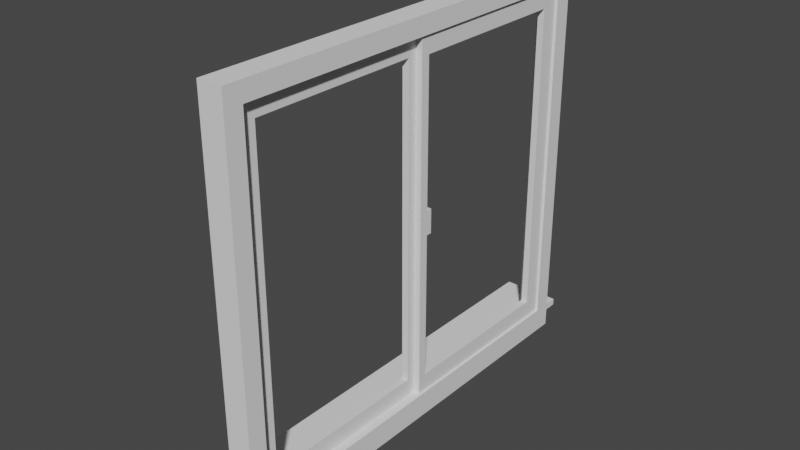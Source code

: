 # Source: window.blend  (saved by Blender 2.80.75; exported with 4.5.12 LTS)
import bpy
from mathutils import Matrix  # noqa: F401  (used for matrix-valued properties, if any)

bpy.ops.wm.read_factory_settings(use_empty=True)
scene = bpy.context.scene
scene.name = 'Scene'

# ---- collections
col_collection = bpy.data.collections.new('Collection'); scene.collection.children.link(col_collection)

# ---- world
world_world = bpy.data.worlds.new('World'); scene.world = world_world
world_world.use_nodes = True; world_world.node_tree.nodes.clear()
_N = world_world.node_tree.nodes; _L = world_world.node_tree.links
n0 = _N.new('ShaderNodeOutputWorld'); n0.name = 'World Output'; n0.location = (300, 300)
n1 = _N.new('ShaderNodeBackground'); n1.name = 'Background'; n1.location = (10, 300)
n1.inputs[0].default_value = (0.05088, 0.05088, 0.05088, 1.0)
_L.new(n1.outputs[0], n0.inputs[0])
n0.is_active_output = True
world_world.color = (0.05088, 0.05088, 0.05088)
world_world.use_sun_shadow = False
world_world.sun_shadow_jitter_overblur = 0.0

# ---- meshes
me_cube_002 = bpy.data.meshes.new('Cube.002')
me_cube_002.from_pydata([(-0.5, -0.5, -0.5), (-0.5, -0.5, 0.5), (0.5, -0.5, -0.5), (0.5, -0.5, 0.5), (-0.5, -0.55, -0.5), (-0.5, -0.55, 0.5), (0.5, -0.55, 0.5), (0.5, -0.55, -0.5), (0.5, -0.5, 18.0), (-0.5, -0.5, 18.0), (0.5, -0.55, 18.0), (-0.5, -0.55, 18.0), (0.5, -0.5, 19.0), (-0.5, -0.5, 19.0), (0.5, -0.55, 19.0), (-0.5, -0.55, 19.0), (0.5, -0.025, 18.0), (-0.5, -0.025, 18.0), (0.5, -0.025, 19.0), (-0.5, -0.025, 19.0), (0.5, -0.025, 0.5), (-0.5, -0.025, 0.5), (-1.836, -0.55, -0.5), (-1.441, -0.55, 19.0), (1.836, -0.55, 0.5), (1.836, -0.55, -0.5), (1.836, -0.55, 18.0), (1.836, -0.55, 19.0), (-1.836, -0.6, -0.875), (-1.836, -0.6, -0.5), (-1.836, -0.6, 0.5), (1.836, -0.6, 0.5), (1.836, -0.6, -0.5), (1.836, -0.6, 18.0), (-1.836, -0.6, 18.0), (1.836, -0.6, 19.0), (-1.836, -0.6, 19.0), (1.836, -0.6, 20.0), (1.836, -0.55, 20.0), (-1.836, -0.55, 20.0), (-1.836, -0.6, 20.0), (-6.825, -0.6, -0.875), (-1.836, -0.55, -0.875), (1.836, -0.55, -0.875), (-1.836, -0.6, -0.875), (1.836, -0.6, -0.875), (-1.836, -0.55, -1.875), (1.836, -0.55, -1.875), (-1.836, -0.6, -1.875), (1.836, -0.6, -1.875), (1.836, -0.5829, 19.0), (-1.836, -0.5829, 19.0), (1.836, -0.5829, 18.0), (1.836, -0.5829, 0.5), (1.836, -0.5829, -0.5), (-1.836, -0.5829, 0.5), (-1.836, -0.5829, 18.0), (-1.836, -0.5829, -0.5), (1.836, -0.5829, 20.0), (-1.836, -0.5829, 20.0), (1.836, -0.5829, -0.875), (-1.836, -0.5829, -0.875), (1.836, -0.5829, -1.875), (-1.836, -0.5829, -1.875), (-6.825, -0.5829, -0.5), (-6.825, -0.55, -0.5), (-6.825, -0.55, -0.875), (-6.825, -0.5829, -0.875), (1.836, -0.5609, 19.0), (1.836, -0.5609, 0.5), (1.836, -0.5609, -0.5), (-1.836, -0.5609, 18.0), (-1.836, -0.5609, -0.5), (1.836, -0.5609, 20.0), (1.836, -0.5609, -0.875), (-1.836, -0.5609, -0.875), (1.836, -0.5609, -1.875), (-1.836, -0.5609, -1.875), (-1.836, -0.5609, 19.0), (1.836, -0.5609, 18.0), (-1.836, -0.5609, 0.5), (-1.836, -0.5609, 20.0), (-6.825, -0.5609, -0.5), (-6.825, -0.5609, -0.875), (-1.836, -0.55, 19.23), (1.836, -0.55, 19.23), (1.836, -0.6, 19.23), (-1.836, -0.6, 19.23), (-1.836, -0.5829, 19.23), (1.836, -0.5829, 19.23), (-1.836, -0.5609, 19.23), (1.836, -0.5609, 19.23), (-1.441, -0.55, 0.5), (-1.441, -0.55, 18.0), (-1.441, -0.55, 19.0), (-1.441, -0.5609, 18.0), (-1.441, -0.5609, 19.0), (-1.441, -0.5609, 0.5), (-1.836, -0.55, -0.5), (-1.836, -0.5609, -0.5), (-1.836, -0.5609, 0.5), (-1.441, -0.55, -0.5), (-1.441, -0.55, 0.5), (-1.441, -0.5609, -0.5), (-1.441, -0.5609, 0.5), (-1.441, -0.5609, 19.0), (-1.441, -0.55, 19.23), (-1.441, -0.5609, 19.23), (-1.836, -0.6, -0.5), (-6.825, -0.6, -0.5), (-1.836, -0.6375, -0.5), (-1.836, -0.6375, -0.875), (-6.825, -0.6375, -0.875), (-1.836, -0.6375, -0.5), (1.836, -0.6375, -0.5), (-6.825, -0.6375, -0.5), (-1.836, -0.6375, -0.875), (1.836, -0.6375, -0.875), (-0.6904, 0.0, 8.718), (-0.6904, 0.025, 8.718), (0.4531, 0.025, 10.07), (0.4531, 0.0, 10.07), (-0.5, 0.0, -0.5), (-0.5, 0.0, 0.5), (0.5, 0.0, -0.5), (0.5, 0.0, 0.5), (-0.5, 0.55, -0.5), (-0.5, 0.55, 0.5), (0.5, 0.55, 0.5), (0.5, 0.55, -0.5), (1.453, 0.0, 10.07), (1.453, 0.025, 10.07), (0.5, 0.55, 18.0), (-0.5, 0.55, 18.0), (0.5, 0.5, 19.0), (-0.5, 0.5, 19.0), (0.5, 0.55, 19.0), (-0.5, 0.55, 19.0), (0.4531, 0.025, 8.718), (1.453, 0.025, 8.718), (0.5, 0.025, 19.0), (-0.5, 0.025, 19.0), (0.5, 0.0, 18.0), (-0.5, 0.0, 18.0), (0.5, 0.0, 19.0), (-0.5, 0.0, 19.0), (0.4531, 0.0, 8.718), (1.453, 0.0, 8.718), (0.5, 0.0, 0.5), (-0.5, 0.0, 0.5), (-1.836, 0.55, -0.5), (-1.441, 0.55, 19.0), (1.836, 0.55, 0.5), (1.836, 0.55, -0.5), (1.836, 0.55, 18.0), (1.836, 0.55, 19.0), (-1.836, 0.6, -0.875), (-1.836, 0.6, -0.5), (-1.836, 0.6, 0.5), (1.836, 0.6, 0.5), (1.836, 0.6, -0.5), (1.836, 0.6, 18.0), (-1.836, 0.6, 18.0), (1.836, 0.6, 19.0), (-1.836, 0.6, 19.0), (1.836, 0.6, 20.0), (1.836, 0.55, 20.0), (-1.836, 0.55, 20.0), (-1.836, 0.6, 20.0), (1.836, 0.0, 19.0), (-6.825, 0.6, -0.875), (1.836, 0.0, 20.0), (-1.836, 0.0, 20.0), (-1.836, 0.55, -0.875), (1.836, 0.55, -0.875), (-1.836, 0.6, -0.875), (1.836, 0.6, -0.875), (-1.836, 0.55, -1.875), (1.836, 0.55, -1.875), (-1.836, 0.6, -1.875), (1.836, 0.6, -1.875), (-1.836, 0.0, -0.5), (1.836, 0.0, -0.5), (-1.836, 0.0, -0.875), (1.836, 0.0, -0.875), (-1.836, 0.0, -1.875), (1.836, 0.0, -1.875), (1.836, 0.5829, 19.0), (-1.836, 0.5829, 19.0), (1.836, 0.5829, 18.0), (1.836, 0.5829, 0.5), (1.836, 0.5829, -0.5), (-1.836, 0.5829, 0.5), (-1.836, 0.5829, 18.0), (-1.836, 0.5829, -0.5), (1.836, 0.5829, 20.0), (-1.836, 0.5829, 20.0), (1.836, 0.5829, -0.875), (-1.836, 0.5829, -0.875), (1.836, 0.5829, -1.875), (-1.836, 0.5829, -1.875), (-6.825, 0.5829, -0.5), (-6.825, 0.55, -0.5), (-6.825, 0.55, -0.875), (-6.825, 0.0, -0.875), (-6.825, 0.5829, -0.875), (-6.825, 0.0, -0.5), (1.836, 0.5609, 19.0), (1.836, 0.5609, 0.5), (1.836, 0.5609, -0.5), (-1.836, 0.5609, 18.0), (-1.836, 0.5609, -0.5), (1.836, 0.5609, 20.0), (1.836, 0.5609, -0.875), (-1.836, 0.5609, -0.875), (1.836, 0.5609, -1.875), (-1.836, 0.5609, -1.875), (-1.836, 0.5609, 19.0), (1.836, 0.5609, 18.0), (-1.836, 0.5609, 0.5), (-1.836, 0.5609, 20.0), (-6.825, 0.5609, -0.5), (-6.825, 0.5609, -0.875), (-1.836, 0.55, 19.23), (1.836, 0.55, 19.23), (1.836, 0.6, 19.23), (-1.836, 0.6, 19.23), (-1.836, 0.0, 19.23), (1.836, 0.0, 19.23), (-1.836, 0.5829, 19.23), (1.836, 0.5829, 19.23), (-1.836, 0.5609, 19.23), (1.836, 0.5609, 19.23), (-1.441, 0.55, 0.5), (-1.441, 0.55, 18.0), (-1.441, 0.55, 19.0), (-1.441, 0.5609, 18.0), (-1.441, 0.5609, 19.0), (-1.441, 0.5609, 0.5), (-1.836, 0.55, -0.5), (-1.441, 0.0, 19.0), (-1.836, 0.5609, -0.5), (-1.836, 0.5609, 0.5), (-1.441, 0.55, -0.5), (-1.441, 0.55, 0.5), (-1.441, 0.5609, -0.5), (-1.441, 0.5609, 0.5), (-1.441, 0.5609, 19.0), (-1.441, 0.55, 19.23), (-1.441, 0.0, 19.23), (-1.441, 0.5609, 19.23), (-1.836, 0.6, -0.5), (-6.825, 0.6, -0.5), (-1.836, 0.6375, -0.5), (-1.836, 0.6375, -0.875), (-6.825, 0.6375, -0.875), (-1.836, 0.6375, -0.5), (1.836, 0.6375, -0.5), (-6.825, 0.6375, -0.5), (-1.836, 0.6375, -0.875), (1.836, 0.6375, -0.875), (0.4531, 0.0, 0.5), (1.453, 0.0, 0.5), (1.453, 0.0, -0.5), (0.4531, 0.0, -0.5), (1.453, 0.0, 18.0), (1.453, 0.0, 19.0), (0.4531, 0.0, 19.0), (0.4531, 0.0, 18.0), (1.453, 0.0, 0.5), (0.4531, 0.0, 0.5), (0.4531, 0.5, -0.5), (0.4531, 0.5, 0.5), (1.453, 0.5, 0.5), (1.453, 0.5, -0.5), (0.4531, 0.55, -0.5), (0.4531, 0.55, 0.5), (1.453, 0.55, 0.5), (1.453, 0.55, -0.5), (1.453, 0.5, 18.0), (0.4531, 0.5, 18.0), (0.4531, 0.55, 18.0), (1.453, 0.55, 18.0), (0.4531, 0.55, 19.0), (0.4531, 0.5, 19.0), (1.453, 0.55, 19.0), (1.453, 0.5, 19.0), (1.453, 0.025, 18.0), (0.4531, 0.025, 18.0), (1.453, 0.025, 19.0), (0.4531, 0.025, 19.0), (1.453, 0.025, 0.5), (0.4531, 0.025, 0.5), (-0.8825, 0.55, -0.5), (2.789, 0.55, -0.5), (-0.6904, 0.0, 10.07), (-0.6904, 0.025, 10.07), (1.453, 0.04087, 8.718), (0.4531, 0.04087, 8.718), (1.453, 0.04087, 10.07), (0.4531, 0.04087, 10.07), (-0.6904, 0.04087, 8.718), (-0.6904, 0.04087, 10.07)], [], [(124, 125, 3, 2), (1, 0, 4, 5), (122, 124, 2, 0), (125, 123, 1, 3), (0, 1, 123, 122), (0, 2, 7, 4), (6, 3, 8, 10), (2, 3, 6, 7), (10, 8, 12, 14), (1, 5, 11, 9), (23, 106, 249, 240), (3, 1, 9, 8), (12, 13, 15, 14), (94, 15, 11, 5, 92, 93), (9, 11, 15, 13), (12, 8, 16, 18), (17, 19, 145, 143), (13, 12, 18, 19), (9, 13, 19, 17), (8, 9, 17, 16), (19, 18, 144, 145), (18, 16, 142, 144), (20, 21, 149, 148), (142, 16, 20, 148), (17, 143, 149, 21), (16, 17, 21, 20), (54, 53, 31, 32), (53, 52, 33, 31), (7, 6, 24, 25), (10, 14, 27, 26), (32, 29, 113, 114), (4, 7, 25, 22), (6, 10, 26, 24), (32, 31, 30, 29), (30, 31, 33, 34), (34, 33, 35, 36), (52, 50, 35, 33), (56, 55, 30, 34), (41, 28, 111, 112), (55, 57, 29, 30), (51, 56, 34, 36), (58, 59, 40, 37), (91, 85, 38, 73), (87, 86, 37, 40), (88, 87, 40, 59), (84, 39, 172, 227), (39, 38, 171, 172), (85, 27, 169, 228), (75, 42, 46, 77), (54, 32, 45, 60), (47, 46, 185, 186), (63, 62, 49, 48), (45, 44, 48, 49), (60, 45, 49, 62), (46, 42, 183, 185), (25, 43, 184, 182), (43, 47, 186, 184), (22, 25, 182, 181), (75, 61, 67, 83), (74, 60, 62, 76), (77, 76, 62, 63), (29, 57, 61, 44), (70, 54, 60, 74), (44, 61, 63, 48), (90, 88, 59, 81), (86, 89, 58, 37), (73, 81, 59, 58), (78, 71, 56, 51), (80, 72, 57, 55), (71, 80, 55, 56), (79, 68, 50, 52), (69, 79, 52, 53), (70, 69, 53, 54), (82, 65, 66, 83), (66, 65, 206, 204), (61, 57, 108, 28), (183, 42, 66, 204), (22, 181, 206, 65), (72, 22, 65, 82), (57, 72, 82, 64), (64, 82, 83, 67), (25, 24, 69, 70), (24, 26, 79, 69), (26, 27, 68, 79), (5, 4, 101, 102), (38, 39, 81, 73), (84, 90, 81, 39), (25, 70, 74, 43), (46, 47, 76, 77), (43, 74, 76, 47), (42, 75, 83, 66), (61, 75, 77, 63), (89, 91, 73, 58), (50, 68, 91, 89), (35, 50, 89, 86), (78, 51, 88, 90), (38, 85, 228, 171), (90, 84, 106, 107), (57, 64, 109, 108), (51, 36, 87, 88), (36, 35, 86, 87), (68, 27, 85, 91), (93, 92, 97, 95), (94, 93, 95, 96), (71, 78, 96, 95), (78, 90, 107, 105), (80, 71, 95, 97), (111, 110, 115, 112), (84, 227, 249, 106), (23, 105, 107, 106), (72, 80, 100, 99), (22, 72, 99, 98), (102, 101, 103, 104), (64, 67, 41, 109), (99, 100, 104, 103), (98, 99, 103, 101), (67, 61, 28, 41), (23, 240, 145, 19, 13, 15), (114, 113, 116, 117), (108, 109, 115, 110), (44, 45, 117, 116), (29, 44, 116, 113), (28, 108, 110, 111), (109, 41, 112, 115), (45, 32, 114, 117), (122, 123, 261, 264), (137, 133, 281, 283), (134, 140, 289, 286), (133, 127, 276, 281), (143, 145, 267, 268), (125, 124, 263, 262), (132, 136, 285, 282), (150, 153, 294, 293), (128, 132, 282, 277), (126, 150, 293, 275), (151, 240, 249, 248), (144, 142, 265, 266), (134, 135, 137, 136), (235, 234, 233, 127, 133, 137), (124, 122, 264, 263), (148, 149, 270, 269), (140, 144, 266, 289), (135, 134, 140, 141), (123, 125, 262, 261), (136, 134, 286, 285), (142, 144, 145, 143), (141, 140, 144, 145), (143, 149, 148, 142), (149, 143, 268, 121, 146, 270), (129, 128, 277, 278), (142, 148, 269, 147, 130, 265), (191, 160, 159, 190), (190, 159, 161, 189), (129, 153, 152, 128), (132, 154, 155, 136), (160, 257, 256, 157), (128, 152, 154, 132), (160, 157, 158, 159), (158, 162, 161, 159), (162, 164, 163, 161), (189, 161, 163, 187), (193, 162, 158, 192), (170, 255, 254, 156), (192, 158, 157, 194), (188, 164, 162, 193), (195, 165, 168, 196), (232, 212, 166, 224), (226, 168, 165, 225), (229, 196, 168, 226), (228, 171, 172, 227), (223, 227, 172, 167), (167, 172, 171, 166), (224, 228, 169, 155), (214, 216, 177, 173), (191, 197, 176, 160), (178, 186, 185, 177), (181, 206, 204, 183), (200, 179, 180, 199), (176, 180, 179, 175), (197, 199, 180, 176), (177, 185, 183, 173), (181, 183, 184, 182), (183, 185, 186, 184), (153, 182, 184, 174), (174, 184, 186, 178), (150, 181, 182, 153), (214, 222, 205, 198), (213, 215, 199, 197), (216, 200, 199, 215), (157, 175, 198, 194), (209, 213, 197, 191), (175, 179, 200, 198), (231, 220, 196, 229), (225, 165, 195, 230), (212, 195, 196, 220), (217, 188, 193, 210), (219, 192, 194, 211), (210, 193, 192, 219), (218, 189, 187, 207), (208, 190, 189, 218), (209, 191, 190, 208), (221, 222, 203, 202), (203, 204, 206, 202), (198, 156, 251, 194), (183, 204, 203, 173), (150, 202, 206, 181), (211, 221, 202, 150), (194, 201, 221, 211), (201, 205, 222, 221), (153, 209, 208, 152), (152, 208, 218, 154), (154, 218, 207, 155), (127, 244, 243, 126), (166, 212, 220, 167), (223, 167, 220, 231), (153, 174, 213, 209), (177, 216, 215, 178), (174, 178, 215, 213), (173, 203, 222, 214), (198, 200, 216, 214), (230, 195, 212, 232), (187, 230, 232, 207), (163, 225, 230, 187), (217, 231, 229, 188), (166, 171, 228, 224), (231, 250, 248, 223), (194, 251, 252, 201), (188, 229, 226, 164), (164, 226, 225, 163), (207, 232, 224, 155), (234, 236, 238, 233), (235, 237, 236, 234), (210, 236, 237, 217), (217, 247, 250, 231), (219, 238, 236, 210), (254, 255, 258, 253), (223, 248, 249, 227), (151, 248, 250, 247), (211, 241, 242, 219), (150, 239, 241, 211), (244, 246, 245, 243), (201, 252, 170, 205), (241, 245, 246, 242), (239, 243, 245, 241), (205, 170, 156, 198), (151, 137, 135, 141, 145, 240), (257, 260, 259, 256), (251, 253, 258, 252), (175, 259, 260, 176), (157, 256, 259, 175), (156, 254, 253, 251), (252, 258, 255, 170), (176, 260, 257, 160), (263, 274, 273, 262), (272, 276, 275, 271), (264, 271, 274, 263), (262, 273, 272, 261), (271, 264, 261, 272), (271, 275, 278, 274), (277, 282, 279, 273), (274, 278, 277, 273), (282, 285, 286, 279), (272, 280, 281, 276), (273, 279, 280, 272), (280, 284, 283, 281), (286, 289, 287, 279), (288, 268, 267, 290), (280, 288, 290, 284), (279, 287, 288, 280), (289, 266, 265, 287), (291, 269, 270, 292), (147, 269, 291, 139), (138, 292, 270, 146), (139, 291, 292, 138), (275, 293, 294, 278), (127, 126, 275, 276), (153, 129, 278, 294), (131, 139, 297, 299), (296, 120, 300, 302), (130, 147, 139, 131), (265, 130, 131, 287), (288, 120, 121, 268), (287, 131, 120, 288), (296, 119, 118, 295), (146, 121, 295, 118), (138, 146, 118, 119), (121, 120, 296, 295), (299, 297, 298, 300), (300, 298, 301, 302), (139, 138, 298, 297), (120, 131, 299, 300), (138, 119, 301, 298), (119, 296, 302, 301)])
_uv = me_cube_002.uv_layers.new(name='UVMap')
_uv.uv.foreach_set('vector', [0.375, 0.625, 0.625, 0.625, 0.625, 0.75, 0.375, 0.75, 0.625, 0.0, 0.375, 0.0, 0.375, 0.0, 0.625, 0.0, 0.125, 0.625, 0.375, 0.625, 0.375, 0.75, 0.125, 0.75, 0.625, 0.625, 0.875, 0.625, 0.875, 0.75, 0.625, 0.75, 0.375, 0.0, 0.625, 0.0, 0.625, 0.125, 0.375, 0.125, 0.125, 0.75, 0.375, 0.75, 0.375, 0.75, 0.125, 0.75, 0.625, 0.75, 0.625, 0.75, 0.625, 0.75, 0.625, 0.75, 0.375, 0.75, 0.625, 0.75, 0.625, 0.75, 0.375, 0.75, 0.625, 0.75, 0.625, 0.75, 0.625, 0.75, 0.625, 0.75, 0.625, 0.0, 0.625, 0.0, 0.625, 0.0, 0.625, 0.0, 0.625, 0.0, 0.625, 0.0, 0.625, 0.0, 0.625, 0.0, 0.625, 0.75, 0.875, 0.75, 0.875, 0.75, 0.625, 0.75, 0.625, 0.75, 0.875, 0.75, 0.875, 0.75, 0.625, 0.75, 0.625, 0.0, 0.625, 0.0, 0.625, 0.0, 0.625, 0.0, 0.625, 0.0, 0.625, 0.0, 0.625, 0.0, 0.625, 0.0, 0.625, 0.0, 0.625, 0.0, 0.625, 0.75, 0.625, 0.75, 0.625, 0.75, 0.625, 0.75, 0.625, 0.0, 0.625, 0.0, 0.625, 0.0, 0.625, 0.0, 0.875, 0.75, 0.625, 0.75, 0.625, 0.75, 0.875, 0.75, 0.625, 0.0, 0.625, 0.0, 0.625, 0.0, 0.625, 0.0, 0.625, 0.75, 0.875, 0.75, 0.875, 0.75, 0.625, 0.75, 0.875, 0.75, 0.625, 0.75, 0.625, 0.75, 0.875, 0.75, 0.625, 0.75, 0.625, 0.75, 0.625, 0.75, 0.625, 0.75, 0.625, 0.75, 0.875, 0.75, 0.875, 0.75, 0.625, 0.75, 0.625, 0.75, 0.625, 0.75, 0.625, 0.75, 0.625, 0.75, 0.625, 0.0, 0.625, 0.0, 0.625, 0.0, 0.625, 0.0, 0.625, 0.75, 0.875, 0.75, 0.875, 0.75, 0.625, 0.75, 0.375, 0.75, 0.625, 0.75, 0.625, 0.75, 0.375, 0.75, 0.625, 0.75, 0.625, 0.75, 0.625, 0.75, 0.625, 0.75, 0.375, 0.75, 0.625, 0.75, 0.625, 0.75, 0.375, 0.75, 0.625, 0.75, 0.625, 0.75, 0.625, 0.75, 0.625, 0.75, 0.375, 0.75, 0.375, 1.0, 0.375, 1.0, 0.375, 0.75, 0.125, 0.75, 0.375, 0.75, 0.375, 0.75, 0.125, 0.75, 0.625, 0.75, 0.625, 0.75, 0.625, 0.75, 0.625, 0.75, 0.375, 0.75, 0.625, 0.75, 0.625, 1.0, 0.375, 1.0, 0.625, 1.0, 0.625, 0.75, 0.625, 0.75, 0.625, 1.0, 0.625, 1.0, 0.625, 0.75, 0.625, 0.75, 0.625, 1.0, 0.625, 0.75, 0.625, 0.75, 0.625, 0.75, 0.625, 0.75, 0.625, 0.0, 0.625, 0.0, 0.625, 0.0, 0.625, 0.0, 0.375, 0.0, 0.375, 0.0, 0.375, 0.0, 0.375, 0.0, 0.625, 0.0, 0.375, 0.0, 0.375, 0.0, 0.625, 0.0, 0.625, 0.0, 0.625, 0.0, 0.625, 0.0, 0.625, 0.0, 0.625, 0.75, 0.875, 0.75, 0.875, 0.75, 0.625, 0.75, 0.625, 0.75, 0.625, 0.75, 0.625, 0.75, 0.625, 0.75, 0.625, 1.0, 0.625, 0.75, 0.625, 0.75, 0.625, 1.0, 0.625, 0.0, 0.625, 0.0, 0.625, 0.0, 0.625, 0.0, 0.625, 0.0, 0.625, 0.0, 0.625, 0.0, 0.625, 0.0, 0.875, 0.75, 0.625, 0.75, 0.625, 0.75, 0.875, 0.75, 0.625, 0.75, 0.625, 0.75, 0.625, 0.75, 0.625, 0.75, 0.375, 0.0, 0.375, 0.0, 0.375, 0.0, 0.375, 0.0, 0.375, 0.75, 0.375, 0.75, 0.375, 0.75, 0.375, 0.75, 0.375, 0.75, 0.125, 0.75, 0.125, 0.75, 0.375, 0.75, 0.125, 0.75, 0.375, 0.75, 0.375, 0.75, 0.125, 0.75, 0.375, 0.75, 0.375, 1.0, 0.375, 1.0, 0.375, 0.75, 0.375, 0.75, 0.375, 0.75, 0.375, 0.75, 0.375, 0.75, 0.375, 0.0, 0.375, 0.0, 0.375, 0.0, 0.375, 0.0, 0.375, 0.75, 0.375, 0.75, 0.375, 0.75, 0.375, 0.75, 0.375, 0.75, 0.375, 0.75, 0.375, 0.75, 0.375, 0.75, 0.125, 0.75, 0.375, 0.75, 0.375, 0.75, 0.125, 0.75, 0.375, 0.0, 0.375, 0.0, 0.375, 0.0, 0.375, 0.0, 0.375, 0.75, 0.375, 0.75, 0.375, 0.75, 0.375, 0.75, 0.125, 0.75, 0.375, 0.75, 0.375, 0.75, 0.125, 0.75, 0.375, 0.0, 0.375, 0.0, 0.375, 0.0, 0.375, 0.0, 0.375, 0.75, 0.375, 0.75, 0.375, 0.75, 0.375, 0.75, 0.375, 0.0, 0.375, 0.0, 0.375, 0.0, 0.375, 0.0, 0.625, 0.0, 0.625, 0.0, 0.625, 0.0, 0.625, 0.0, 0.625, 0.75, 0.625, 0.75, 0.625, 0.75, 0.625, 0.75, 0.625, 0.75, 0.875, 0.75, 0.875, 0.75, 0.625, 0.75, 0.625, 0.0, 0.625, 0.0, 0.625, 0.0, 0.625, 0.0, 0.625, 0.0, 0.375, 0.0, 0.375, 0.0, 0.625, 0.0, 0.625, 0.0, 0.625, 0.0, 0.625, 0.0, 0.625, 0.0, 0.625, 0.75, 0.625, 0.75, 0.625, 0.75, 0.625, 0.75, 0.625, 0.75, 0.625, 0.75, 0.625, 0.75, 0.625, 0.75, 0.375, 0.75, 0.625, 0.75, 0.625, 0.75, 0.375, 0.75, 0.375, 0.0, 0.375, 0.0, 0.375, 0.0, 0.375, 0.0, 0.375, 0.0, 0.375, 0.0, 0.375, 0.0, 0.375, 0.0, 0.375, 0.0, 0.375, 0.0, 0.375, 0.0, 0.375, 0.0, 0.375, 0.0, 0.375, 0.0, 0.375, 0.0, 0.375, 0.0, 0.125, 0.75, 0.125, 0.75, 0.125, 0.75, 0.125, 0.75, 0.375, 0.0, 0.375, 0.0, 0.375, 0.0, 0.375, 0.0, 0.375, 0.0, 0.375, 0.0, 0.375, 0.0, 0.375, 0.0, 0.375, 0.0, 0.375, 0.0, 0.375, 0.0, 0.375, 0.0, 0.375, 0.75, 0.625, 0.75, 0.625, 0.75, 0.375, 0.75, 0.625, 0.75, 0.625, 0.75, 0.625, 0.75, 0.625, 0.75, 0.625, 0.75, 0.625, 0.75, 0.625, 0.75, 0.625, 0.75, 0.625, 0.0, 0.375, 0.0, 0.375, 0.0, 0.625, 0.0, 0.625, 0.75, 0.875, 0.75, 0.875, 0.75, 0.625, 0.75, 0.625, 0.0, 0.625, 0.0, 0.625, 0.0, 0.625, 0.0, 0.375, 0.75, 0.375, 0.75, 0.375, 0.75, 0.375, 0.75, 0.125, 0.75, 0.375, 0.75, 0.375, 0.75, 0.125, 0.75, 0.375, 0.75, 0.375, 0.75, 0.375, 0.75, 0.375, 0.75, 0.375, 0.0, 0.375, 0.0, 0.375, 0.0, 0.375, 0.0, 0.375, 0.0, 0.375, 0.0, 0.375, 0.0, 0.375, 0.0, 0.625, 0.75, 0.625, 0.75, 0.625, 0.75, 0.625, 0.75, 0.625, 0.75, 0.625, 0.75, 0.625, 0.75, 0.625, 0.75, 0.625, 0.75, 0.625, 0.75, 0.625, 0.75, 0.625, 0.75, 0.625, 0.0, 0.625, 0.0, 0.625, 0.0, 0.625, 0.0, 0.625, 0.75, 0.625, 0.75, 0.625, 0.75, 0.625, 0.75, 0.625, 0.0, 0.625, 0.0, 0.625, 0.0, 0.625, 0.0, 0.375, 0.0, 0.375, 0.0, 0.375, 0.0, 0.375, 0.0, 0.625, 0.0, 0.625, 0.0, 0.625, 0.0, 0.625, 0.0, 0.625, 1.0, 0.625, 0.75, 0.625, 0.75, 0.625, 1.0, 0.625, 0.75, 0.625, 0.75, 0.625, 0.75, 0.625, 0.75, 0.625, 0.0, 0.625, 0.0, 0.625, 0.0, 0.625, 0.0, 0.625, 0.0, 0.625, 0.0, 0.625, 0.0, 0.625, 0.0, 0.625, 0.0, 0.625, 0.0, 0.625, 0.0, 0.625, 0.0, 0.625, 0.0, 0.625, 0.0, 0.625, 0.0, 0.625, 0.0, 0.625, 0.0, 0.625, 0.0, 0.625, 0.0, 0.625, 0.0, 0.375, 0.0, 0.375, 0.0, 0.375, 0.0, 0.375, 0.0, 0.625, 0.0, 0.625, 0.0, 0.625, 0.0, 0.625, 0.0, 0.625, 0.0, 0.625, 0.0, 0.625, 0.0, 0.625, 0.0, 0.375, 0.0, 0.625, 0.0, 0.625, 0.0, 0.375, 0.0, 0.375, 0.0, 0.375, 0.0, 0.375, 0.0, 0.375, 0.0, 0.625, 0.0, 0.375, 0.0, 0.375, 0.0, 0.625, 0.0, 0.375, 0.0, 0.375, 0.0, 0.375, 0.0, 0.375, 0.0, 0.375, 0.0, 0.625, 0.0, 0.625, 0.0, 0.375, 0.0, 0.375, 0.0, 0.375, 0.0, 0.375, 0.0, 0.375, 0.0, 0.375, 0.0, 0.375, 0.0, 0.375, 0.0, 0.375, 0.0, 0.0, 0.0, 0.0, 0.0, 0.0, 0.0, 0.0, 0.0, 0.0, 0.0, 0.0, 0.0, 0.375, 0.75, 0.375, 1.0, 0.375, 1.0, 0.375, 0.75, 0.375, 0.0, 0.375, 0.0, 0.375, 0.0, 0.375, 0.0, 0.375, 1.0, 0.375, 0.75, 0.375, 0.75, 0.375, 1.0, 0.375, 0.0, 0.375, 0.0, 0.375, 0.0, 0.375, 0.0, 0.375, 0.0, 0.375, 0.0, 0.375, 0.0, 0.375, 0.0, 0.375, 0.0, 0.375, 0.0, 0.375, 0.0, 0.375, 0.0, 0.375, 0.75, 0.375, 0.75, 0.375, 0.75, 0.375, 0.75, 0.375, 0.125, 0.625, 0.125, 0.625, 0.125, 0.375, 0.125, 0.625, 0.0, 0.625, 0.0, 0.625, 0.0, 0.625, 0.0, 0.625, 0.75, 0.625, 0.75, 0.625, 0.75, 0.625, 0.75, 0.625, 0.0, 0.625, 0.0, 0.625, 0.0, 0.625, 0.0, 0.625, 0.0, 0.625, 0.0, 0.625, 0.0, 0.625, 0.0, 0.625, 0.625, 0.375, 0.625, 0.375, 0.625, 0.625, 0.625, 0.625, 0.75, 0.625, 0.75, 0.625, 0.75, 0.625, 0.75, 0.125, 0.75, 0.375, 0.75, 0.375, 0.75, 0.125, 0.75, 0.625, 0.75, 0.625, 0.75, 0.625, 0.75, 0.625, 0.75, 0.0, 0.0, 0.0, 0.0, 0.0, 0.0, 0.0, 0.0, 0.625, 0.0, 0.625, 0.0, 0.625, 0.0, 0.625, 0.0, 0.625, 0.75, 0.625, 0.75, 0.625, 0.75, 0.625, 0.75, 0.625, 0.75, 0.875, 0.75, 0.875, 0.75, 0.625, 0.75, 0.625, 0.0, 0.625, 0.0, 0.625, 0.0, 0.625, 0.0, 0.625, 0.0, 0.625, 0.0, 0.375, 0.625, 0.125, 0.625, 0.125, 0.625, 0.375, 0.625, 0.625, 0.75, 0.875, 0.75, 0.875, 0.75, 0.625, 0.75, 0.625, 0.75, 0.625, 0.75, 0.625, 0.75, 0.625, 0.75, 0.875, 0.75, 0.625, 0.75, 0.625, 0.75, 0.875, 0.75, 0.875, 0.625, 0.625, 0.625, 0.625, 0.625, 0.875, 0.625, 0.625, 0.75, 0.625, 0.75, 0.625, 0.75, 0.625, 0.75, 0.625, 0.75, 0.625, 0.75, 0.875, 0.75, 0.875, 0.75, 0.875, 0.75, 0.625, 0.75, 0.625, 0.75, 0.875, 0.75, 0.875, 0.75, 0.875, 0.75, 0.625, 0.75, 0.625, 0.75, 0.875, 0.75, 0.875, 0.75, 0.875, 0.75, 0.875, 0.75, 0.875, 0.75, 0.875, 0.75, 0.375, 0.75, 0.625, 0.75, 0.625, 0.75, 0.375, 0.75, 0.625, 0.75, 0.625, 0.75, 0.625, 0.75, 0.625, 0.75, 0.625, 0.75, 0.625, 0.75, 0.375, 0.75, 0.375, 0.75, 0.625, 0.75, 0.625, 0.75, 0.625, 0.75, 0.625, 0.75, 0.625, 0.75, 0.625, 0.75, 0.375, 0.75, 0.375, 0.75, 0.625, 0.75, 0.625, 0.75, 0.625, 0.75, 0.625, 0.75, 0.625, 0.75, 0.625, 0.75, 0.375, 0.75, 0.375, 0.75, 0.375, 1.0, 0.375, 1.0, 0.625, 0.75, 0.625, 0.75, 0.625, 0.75, 0.625, 0.75, 0.375, 0.75, 0.375, 1.0, 0.625, 1.0, 0.625, 0.75, 0.625, 1.0, 0.625, 1.0, 0.625, 0.75, 0.625, 0.75, 0.625, 1.0, 0.625, 1.0, 0.625, 0.75, 0.625, 0.75, 0.625, 0.75, 0.625, 0.75, 0.625, 0.75, 0.625, 0.75, 0.625, 0.0, 0.625, 0.0, 0.625, 0.0, 0.625, 0.0, 0.375, 0.0, 0.375, 0.0, 0.375, 0.0, 0.375, 0.0, 0.625, 0.0, 0.625, 0.0, 0.375, 0.0, 0.375, 0.0, 0.625, 0.0, 0.625, 0.0, 0.625, 0.0, 0.625, 0.0, 0.625, 0.75, 0.625, 0.75, 0.875, 0.75, 0.875, 0.75, 0.625, 0.75, 0.625, 0.75, 0.625, 0.75, 0.625, 0.75, 0.625, 1.0, 0.625, 1.0, 0.625, 0.75, 0.625, 0.75, 0.625, 0.0, 0.625, 0.0, 0.625, 0.0, 0.625, 0.0, 0.625, 0.75, 0.625, 0.75, 0.875, 0.75, 0.875, 0.75, 0.625, 0.0, 0.625, 0.0, 0.625, 0.0, 0.625, 0.0, 0.875, 0.75, 0.875, 0.75, 0.625, 0.75, 0.625, 0.75, 0.625, 0.75, 0.625, 0.75, 0.625, 0.75, 0.625, 0.75, 0.375, 0.0, 0.375, 0.0, 0.375, 0.0, 0.375, 0.0, 0.375, 0.75, 0.375, 0.75, 0.375, 0.75, 0.375, 0.75, 0.375, 0.75, 0.375, 0.75, 0.125, 0.75, 0.125, 0.75, 0.125, 0.75, 0.125, 0.75, 0.125, 0.75, 0.125, 0.75, 0.125, 0.75, 0.125, 0.75, 0.375, 0.75, 0.375, 0.75, 0.375, 0.75, 0.375, 0.75, 0.375, 1.0, 0.375, 1.0, 0.375, 0.75, 0.375, 0.75, 0.375, 0.75, 0.375, 0.75, 0.375, 0.0, 0.375, 0.0, 0.375, 0.0, 0.375, 0.0, 0.125, 0.75, 0.125, 0.75, 0.375, 0.75, 0.375, 0.75, 0.125, 0.75, 0.125, 0.75, 0.375, 0.75, 0.375, 0.75, 0.375, 0.75, 0.375, 0.75, 0.375, 0.75, 0.375, 0.75, 0.375, 0.75, 0.375, 0.75, 0.375, 0.75, 0.375, 0.75, 0.125, 0.75, 0.125, 0.75, 0.375, 0.75, 0.375, 0.75, 0.375, 0.0, 0.375, 0.0, 0.375, 0.0, 0.375, 0.0, 0.375, 0.75, 0.375, 0.75, 0.375, 0.75, 0.375, 0.75, 0.125, 0.75, 0.125, 0.75, 0.375, 0.75, 0.375, 0.75, 0.375, 0.0, 0.375, 0.0, 0.375, 0.0, 0.375, 0.0, 0.375, 0.75, 0.375, 0.75, 0.375, 0.75, 0.375, 0.75, 0.375, 0.0, 0.375, 0.0, 0.375, 0.0, 0.375, 0.0, 0.625, 0.0, 0.625, 0.0, 0.625, 0.0, 0.625, 0.0, 0.625, 0.75, 0.625, 0.75, 0.625, 0.75, 0.625, 0.75, 0.625, 0.75, 0.625, 0.75, 0.875, 0.75, 0.875, 0.75, 0.625, 0.0, 0.625, 0.0, 0.625, 0.0, 0.625, 0.0, 0.625, 0.0, 0.625, 0.0, 0.375, 0.0, 0.375, 0.0, 0.625, 0.0, 0.625, 0.0, 0.625, 0.0, 0.625, 0.0, 0.625, 0.75, 0.625, 0.75, 0.625, 0.75, 0.625, 0.75, 0.625, 0.75, 0.625, 0.75, 0.625, 0.75, 0.625, 0.75, 0.375, 0.75, 0.375, 0.75, 0.625, 0.75, 0.625, 0.75, 0.375, 0.0, 0.375, 0.0, 0.375, 0.0, 0.375, 0.0, 0.375, 0.0, 0.375, 0.0, 0.375, 0.0, 0.375, 0.0, 0.375, 0.0, 0.375, 0.0, 0.375, 0.0, 0.375, 0.0, 0.375, 0.0, 0.375, 0.0, 0.375, 0.0, 0.375, 0.0, 0.125, 0.75, 0.125, 0.75, 0.125, 0.75, 0.125, 0.75, 0.375, 0.0, 0.375, 0.0, 0.375, 0.0, 0.375, 0.0, 0.375, 0.0, 0.375, 0.0, 0.375, 0.0, 0.375, 0.0, 0.375, 0.0, 0.375, 0.0, 0.375, 0.0, 0.375, 0.0, 0.375, 0.75, 0.375, 0.75, 0.625, 0.75, 0.625, 0.75, 0.625, 0.75, 0.625, 0.75, 0.625, 0.75, 0.625, 0.75, 0.625, 0.75, 0.625, 0.75, 0.625, 0.75, 0.625, 0.75, 0.625, 0.0, 0.625, 0.0, 0.375, 0.0, 0.375, 0.0, 0.625, 0.75, 0.625, 0.75, 0.875, 0.75, 0.875, 0.75, 0.625, 0.0, 0.625, 0.0, 0.625, 0.0, 0.625, 0.0, 0.375, 0.75, 0.375, 0.75, 0.375, 0.75, 0.375, 0.75, 0.125, 0.75, 0.125, 0.75, 0.375, 0.75, 0.375, 0.75, 0.375, 0.75, 0.375, 0.75, 0.375, 0.75, 0.375, 0.75, 0.375, 0.0, 0.375, 0.0, 0.375, 0.0, 0.375, 0.0, 0.375, 0.0, 0.375, 0.0, 0.375, 0.0, 0.375, 0.0, 0.625, 0.75, 0.625, 0.75, 0.625, 0.75, 0.625, 0.75, 0.625, 0.75, 0.625, 0.75, 0.625, 0.75, 0.625, 0.75, 0.625, 0.75, 0.625, 0.75, 0.625, 0.75, 0.625, 0.75, 0.625, 0.0, 0.625, 0.0, 0.625, 0.0, 0.625, 0.0, 0.625, 0.75, 0.625, 0.75, 0.625, 0.75, 0.625, 0.75, 0.625, 0.0, 0.625, 0.0, 0.625, 0.0, 0.625, 0.0, 0.375, 0.0, 0.375, 0.0, 0.375, 0.0, 0.375, 0.0, 0.625, 0.0, 0.625, 0.0, 0.625, 0.0, 0.625, 0.0, 0.625, 1.0, 0.625, 1.0, 0.625, 0.75, 0.625, 0.75, 0.625, 0.75, 0.625, 0.75, 0.625, 0.75, 0.625, 0.75, 0.625, 0.0, 0.625, 0.0, 0.625, 0.0, 0.625, 0.0, 0.625, 0.0, 0.625, 0.0, 0.625, 0.0, 0.625, 0.0, 0.625, 0.0, 0.625, 0.0, 0.625, 0.0, 0.625, 0.0, 0.625, 0.0, 0.625, 0.0, 0.625, 0.0, 0.625, 0.0, 0.625, 0.0, 0.625, 0.0, 0.625, 0.0, 0.625, 0.0, 0.375, 0.0, 0.375, 0.0, 0.375, 0.0, 0.375, 0.0, 0.625, 0.0, 0.625, 0.0, 0.625, 0.0, 0.625, 0.0, 0.625, 0.0, 0.625, 0.0, 0.625, 0.0, 0.625, 0.0, 0.375, 0.0, 0.375, 0.0, 0.625, 0.0, 0.625, 0.0, 0.375, 0.0, 0.375, 0.0, 0.375, 0.0, 0.375, 0.0, 0.625, 0.0, 0.625, 0.0, 0.375, 0.0, 0.375, 0.0, 0.375, 0.0, 0.375, 0.0, 0.375, 0.0, 0.375, 0.0, 0.375, 0.0, 0.375, 0.0, 0.625, 0.0, 0.625, 0.0, 0.375, 0.0, 0.375, 0.0, 0.375, 0.0, 0.375, 0.0, 0.375, 0.0, 0.375, 0.0, 0.375, 0.0, 0.375, 0.0, 0.0, 0.0, 0.0, 0.0, 0.0, 0.0, 0.0, 0.0, 0.0, 0.0, 0.0, 0.0, 0.375, 0.75, 0.375, 0.75, 0.375, 1.0, 0.375, 1.0, 0.375, 0.0, 0.375, 0.0, 0.375, 0.0, 0.375, 0.0, 0.375, 1.0, 0.375, 1.0, 0.375, 0.75, 0.375, 0.75, 0.375, 0.0, 0.375, 0.0, 0.375, 0.0, 0.375, 0.0, 0.375, 0.0, 0.375, 0.0, 0.375, 0.0, 0.375, 0.0, 0.375, 0.0, 0.375, 0.0, 0.375, 0.0, 0.375, 0.0, 0.375, 0.75, 0.375, 0.75, 0.375, 0.75, 0.375, 0.75, 0.375, 0.625, 0.375, 0.75, 0.625, 0.75, 0.625, 0.625, 0.625, 0.0, 0.625, 0.0, 0.375, 0.0, 0.375, 0.0, 0.125, 0.625, 0.125, 0.75, 0.375, 0.75, 0.375, 0.625, 0.625, 0.625, 0.625, 0.75, 0.875, 0.75, 0.875, 0.625, 0.375, 0.0, 0.375, 0.125, 0.625, 0.125, 0.625, 0.0, 0.125, 0.75, 0.125, 0.75, 0.375, 0.75, 0.375, 0.75, 0.625, 0.75, 0.625, 0.75, 0.625, 0.75, 0.625, 0.75, 0.375, 0.75, 0.375, 0.75, 0.625, 0.75, 0.625, 0.75, 0.625, 0.75, 0.625, 0.75, 0.625, 0.75, 0.625, 0.75, 0.625, 0.0, 0.625, 0.0, 0.625, 0.0, 0.625, 0.0, 0.625, 0.75, 0.625, 0.75, 0.875, 0.75, 0.875, 0.75, 0.625, 0.0, 0.625, 0.0, 0.625, 0.0, 0.625, 0.0, 0.625, 0.75, 0.625, 0.75, 0.625, 0.75, 0.625, 0.75, 0.625, 0.0, 0.625, 0.0, 0.625, 0.0, 0.625, 0.0, 0.625, 0.0, 0.625, 0.0, 0.625, 0.0, 0.625, 0.0, 0.625, 0.75, 0.625, 0.75, 0.875, 0.75, 0.875, 0.75, 0.625, 0.75, 0.625, 0.75, 0.625, 0.75, 0.625, 0.75, 0.625, 0.75, 0.625, 0.75, 0.875, 0.75, 0.875, 0.75, 0.625, 0.75, 0.625, 0.75, 0.625, 0.75, 0.625, 0.75, 0.625, 0.0, 0.625, 0.0, 0.625, 0.0, 0.625, 0.0, 0.625, 0.75, 0.625, 0.75, 0.875, 0.75, 0.875, 0.75, 0.125, 0.75, 0.125, 0.75, 0.375, 0.75, 0.375, 0.75, 0.625, 0.0, 0.375, 0.0, 0.375, 0.0, 0.625, 0.0, 0.375, 0.75, 0.375, 0.75, 0.375, 0.75, 0.375, 0.75, 0.625, 0.75, 0.625, 0.75, 0.625, 0.75, 0.625, 0.75, 0.625, 0.0, 0.625, 0.0, 0.625, 0.0, 0.625, 0.0, 0.625, 0.75, 0.625, 0.75, 0.625, 0.75, 0.625, 0.75, 0.625, 0.75, 0.625, 0.75, 0.625, 0.75, 0.625, 0.75, 0.625, 0.0, 0.625, 0.0, 0.625, 0.0, 0.625, 0.0, 0.625, 0.75, 0.625, 0.75, 0.875, 0.75, 0.875, 0.75, 0.625, 0.0, 0.625, 0.0, 0.625, 0.0, 0.625, 0.0, 0.875, 0.75, 0.875, 0.75, 0.875, 0.75, 0.875, 0.75, 0.625, 0.0, 0.625, 0.0, 0.625, 0.0, 0.625, 0.0, 0.625, 0.0, 0.625, 0.0, 0.625, 0.0, 0.625, 0.0, 0.625, 0.75, 0.625, 0.75, 0.875, 0.75, 0.875, 0.75, 0.875, 0.75, 0.875, 0.75, 0.875, 0.75, 0.875, 0.75, 0.625, 0.75, 0.875, 0.75, 0.875, 0.75, 0.625, 0.75, 0.875, 0.75, 0.625, 0.75, 0.625, 0.75, 0.875, 0.75, 0.625, 0.0, 0.625, 0.0, 0.625, 0.0, 0.625, 0.0, 0.625, 0.0, 0.625, 0.0, 0.625, 0.0, 0.625, 0.0])
me_cube_002.use_remesh_preserve_volume = False
me_cube_002.use_remesh_preserve_attributes = False
me_cube_002.use_mirror_vertex_groups = False
me_cube_002.update()

# ---- objects
ob_cube = bpy.data.objects.new('Cube', me_cube_002)

# ---- transforms, parenting, visibility, modifiers, constraints
ob_cube.location = (0.0, 0.0, 0.0)
ob_cube.scale = (0.03, 1.6, 0.08)
ob_cube.lineart.crease_threshold = 0.0

# ---- collection membership
col_collection.objects.link(ob_cube)

# ---- scene / render settings (as saved in the file)
scene.frame_start = 1; scene.frame_end = 250; scene.frame_set(1)
scene.render.engine = 'BLENDER_EEVEE_NEXT'
scene.cycles.use_denoising = False
scene.cycles.samples = 128
scene.cycles.sampling_pattern = 'TABULATED_SOBOL'
scene.cycles.use_adaptive_sampling = False
scene.cycles.use_light_tree = False
scene.view_settings.view_transform = 'Filmic'
bpy.context.view_layer.update()

# ---- added for rendering (the .blend has no active camera and no usable light): camera, sun
cam_auto = bpy.data.cameras.new('AutoCamera')
cam_auto.lens = 50.0
cam_auto.sensor_width = 36.0
cam_auto.clip_end = 1000.0
ob_auto_camera = bpy.data.objects.new('AutoCamera', cam_auto)
scene.collection.objects.link(ob_auto_camera)
ob_auto_camera.location = (2.44052, -3.00128, 2.72585)
ob_auto_camera.rotation_euler = (1.09748, -7.21219e-08, 0.694738)
scene.camera = ob_auto_camera
light_auto_sun = bpy.data.lights.new('AutoSun', 'SUN')
light_auto_sun.energy = 3.0
light_auto_sun.angle = 0.0523599
ob_auto_sun = bpy.data.objects.new('AutoSun', light_auto_sun)
scene.collection.objects.link(ob_auto_sun)
ob_auto_sun.rotation_euler = (0.872665, 0.174533, 0.523599)
bpy.context.view_layer.update()
